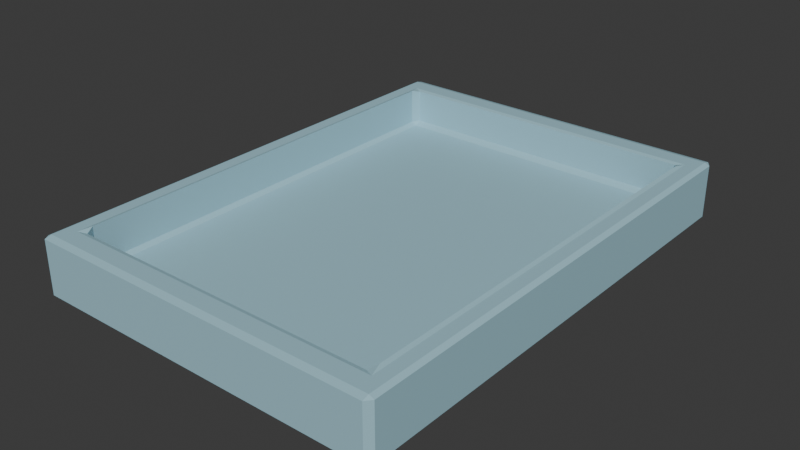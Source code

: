 # Source: DoughBox.blend  (saved by Blender 4.1.23; exported with 4.5.12 LTS)
import bpy
from mathutils import Matrix  # noqa: F401  (used for matrix-valued properties, if any)

bpy.ops.wm.read_factory_settings(use_empty=True)
scene = bpy.context.scene
scene.name = 'Scene'

# ---- materials (node trees are filled in below, after node groups)
mat_material_001 = bpy.data.materials.new('Material.001')
mat_material_001.alpha_threshold = 0.0
mat_material_001.use_transparent_shadow = False
mat_material_001.roughness = 0.5
mat_material_001.line_color = (0.0, 0.0, 0.0, 1.0)
mat_material_002 = bpy.data.materials.new('Material.002')
mat_material_002.use_transparent_shadow = False

# ---- material node trees
mat_material_001.use_nodes = True; mat_material_001.node_tree.nodes.clear()
_N = mat_material_001.node_tree.nodes; _L = mat_material_001.node_tree.links
n0 = _N.new('ShaderNodeOutputMaterial'); n0.name = 'Material Output'; n0.location = (300, 300)
n1 = _N.new('ShaderNodeBsdfPrincipled'); n1.name = 'Principled BSDF'; n1.location = (10, 300)
n1.inputs[0].default_value = (0.3613, 0.5972, 0.6867, 1.0)
n1.inputs[3].default_value = 1.45
_L.new(n1.outputs[0], n0.inputs[0])
n0.is_active_output = True
mat_material_002.use_nodes = True; mat_material_002.node_tree.nodes.clear()
_N = mat_material_002.node_tree.nodes; _L = mat_material_002.node_tree.links
n0 = _N.new('ShaderNodeBsdfPrincipled'); n0.name = 'Principled BSDF'; n0.location = (10, 300)
n0.inputs[0].default_value = (0.8879, 0.09306, 0.1301, 1.0)
n1 = _N.new('ShaderNodeOutputMaterial'); n1.name = 'Material Output'; n1.location = (300, 300)
_L.new(n0.outputs[0], n1.inputs[0])
n1.is_active_output = True

# ---- world
world_world = bpy.data.worlds.new('World'); scene.world = world_world
world_world.use_nodes = True; world_world.node_tree.nodes.clear()
_N = world_world.node_tree.nodes; _L = world_world.node_tree.links
n0 = _N.new('ShaderNodeOutputWorld'); n0.name = 'World Output'; n0.location = (300, 300)
n1 = _N.new('ShaderNodeBackground'); n1.name = 'Background'; n1.location = (10, 300)
n1.inputs[0].default_value = (0.05088, 0.05088, 0.05088, 1.0)
_L.new(n1.outputs[0], n0.inputs[0])
n0.is_active_output = True
world_world.color = (0.05088, 0.05088, 0.05088)
world_world.use_sun_shadow = False
world_world.sun_shadow_jitter_overblur = 0.0

# ---- meshes
me_cube_030 = bpy.data.meshes.new('Cube.030')
me_cube_030.from_pydata([(0.747, 0.7338, -0.153), (0.7465, 0.7141, -0.1413), (0.767, 0.7138, -0.1561), (0.747, 0.7338, -0.4843), (0.767, 0.7138, -0.4843), (0.747, 0.7138, -0.5043), (0.6772, 0.6264, -0.3578), (0.6603, 0.6523, -0.3578), (0.6565, 0.6271, -0.3778), (0.7465, -0.7141, -0.1413), (0.747, -0.7338, -0.153), (0.767, -0.7138, -0.1561), (0.767, -0.7138, -0.4843), (0.747, -0.7338, -0.4843), (0.747, -0.7138, -0.5043), (0.6772, -0.6264, -0.3578), (0.6565, -0.6271, -0.3778), (0.6603, -0.6523, -0.3578), (-0.747, 0.7141, -0.1413), (-0.747, 0.7338, -0.153), (-0.767, 0.7138, -0.1563), (-0.747, 0.7338, -0.4843), (-0.747, 0.7138, -0.5043), (-0.767, 0.7138, -0.4843), (-0.6772, 0.6264, -0.3578), (-0.6565, 0.6271, -0.3778), (-0.6603, 0.6523, -0.3578), (-0.767, -0.7138, -0.1563), (-0.747, -0.7338, -0.153), (-0.747, -0.7141, -0.1413), (-0.747, -0.7338, -0.4843), (-0.767, -0.7138, -0.4843), (-0.747, -0.7138, -0.5043), (-0.6565, -0.6271, -0.3778), (-0.6772, -0.6264, -0.3578), (-0.6603, -0.6523, -0.3578), (-0.6938, -0.6643, -0.1413), (-0.6603, -0.6523, -0.1481), (-0.6772, -0.6264, -0.1337), (-0.6603, 0.6523, -0.1481), (-0.6938, 0.6643, -0.1413), (-0.6772, 0.6264, -0.1337), (0.6772, -0.6264, -0.1338), (0.6603, -0.6523, -0.1479), (0.6943, -0.6642, -0.1413), (0.6772, 0.6264, -0.1338), (0.6943, 0.6642, -0.1413), (0.6603, 0.6523, -0.1479)], [], [(22, 5, 14, 32), (44, 9, 1, 46), (17, 35, 37, 43), (38, 34, 24, 41), (6, 15, 42, 45), (46, 1, 18, 29, 9, 44, 36, 40), (4, 2, 11, 12), (31, 27, 20, 23), (39, 26, 7, 47), (25, 33, 16, 8), (13, 10, 28, 30), (0, 1, 2), (3, 4, 5), (6, 7, 8), (9, 10, 11), (12, 13, 14), (15, 16, 17), (18, 19, 20), (21, 22, 23), (24, 25, 26), (27, 28, 29), (30, 31, 32), (33, 34, 35), (36, 37, 38), (39, 40, 41), (42, 43, 44), (45, 46, 47), (2, 4, 3, 0), (26, 39, 41, 24), (1, 9, 11, 2), (10, 13, 12, 11), (8, 16, 15, 6), (0, 19, 18, 1), (19, 21, 23, 20), (7, 26, 25, 8), (20, 27, 29, 18), (13, 30, 32, 14), (16, 33, 35, 17), (38, 41, 40, 36), (44, 46, 45, 42), (34, 38, 37, 35), (6, 45, 47, 7), (4, 12, 14, 5), (9, 29, 28, 10), (36, 44, 43, 37), (22, 32, 31, 23), (5, 22, 21, 3), (17, 43, 42, 15), (39, 47, 46, 40), (24, 34, 33, 25), (27, 31, 30, 28), (21, 19, 0, 3)])
_uv = me_cube_030.uv_layers.new(name='UVMap')
_uv.uv.foreach_set('vector', [0.1283, 0.5034, 0.3717, 0.5034, 0.3717, 0.7466, 0.1283, 0.7466, 0.6434, 0.7316, 0.6284, 0.7466, 0.6284, 0.5034, 0.6434, 0.5184, 0.38, 0.7539, 0.38, 0.9961, 0.5887, 0.9961, 0.5887, 0.7539, 0.5887, 0.004126, 0.38, 0.004126, 0.38, 0.2459, 0.5887, 0.2459, 0.38, 0.5041, 0.38, 0.7459, 0.5887, 0.7459, 0.5887, 0.5041, 0.6434, 0.5184, 0.6284, 0.5034, 0.8717, 0.5034, 0.8717, 0.7466, 0.6284, 0.7466, 0.6434, 0.7316, 0.8565, 0.7316, 0.8565, 0.5184, 0.38, 0.5034, 0.62, 0.5034, 0.62, 0.7466, 0.38, 0.7466, 0.38, 0.003407, 0.62, 0.003407, 0.62, 0.2466, 0.38, 0.2466, 0.5887, 0.2539, 0.38, 0.2539, 0.38, 0.4961, 0.5887, 0.4961, 0.1289, 0.5041, 0.1289, 0.7459, 0.3711, 0.7459, 0.3711, 0.5041, 0.38, 0.7533, 0.62, 0.7533, 0.62, 0.9967, 0.38, 0.9967, 0.62, 0.4967, 0.625, 0.4966, 0.62, 0.5, 0.3717, 0.5, 0.375, 0.5034, 0.3717, 0.5034, 0.375, 0.5041, 0.3711, 0.5, 0.3711, 0.5041, 0.625, 0.7534, 0.62, 0.7533, 0.62, 0.75, 0.375, 0.7466, 0.3717, 0.75, 0.3717, 0.7466, 0.375, 0.7459, 0.3711, 0.7459, 0.3711, 0.75, 0.625, 0.2466, 0.62, 0.25, 0.62, 0.2466, 0.1283, 0.5, 0.1283, 0.5034, 0.125, 0.5034, 0.125, 0.5041, 0.1289, 0.5041, 0.1289, 0.5, 0.62, 0.003407, 0.62, 0.0, 0.625, 0.003356, 0.1283, 0.75, 0.125, 0.7466, 0.1283, 0.7466, 0.1289, 0.7459, 0.125, 0.7459, 0.1289, 0.75, 0.8565, 0.7316, 0.85, 0.7282, 0.8532, 0.7248, 0.85, 0.5218, 0.8565, 0.5184, 0.8532, 0.5252, 0.6468, 0.7282, 0.65, 0.7282, 0.6434, 0.7316, 0.6468, 0.5218, 0.6434, 0.5184, 0.65, 0.5218, 0.62, 0.5034, 0.38, 0.5034, 0.38, 0.4967, 0.62, 0.4967, 0.38, 0.2539, 0.5887, 0.2539, 0.5887, 0.2459, 0.38, 0.2459, 0.6284, 0.5034, 0.6284, 0.7466, 0.62, 0.7466, 0.62, 0.5034, 0.62, 0.7533, 0.38, 0.7533, 0.38, 0.7466, 0.62, 0.7466, 0.3711, 0.5041, 0.3711, 0.7459, 0.38, 0.7459, 0.38, 0.5041, 0.62, 0.4967, 0.62, 0.2533, 0.625, 0.2533, 0.625, 0.4966, 0.62, 0.2533, 0.38, 0.2533, 0.38, 0.2466, 0.62, 0.2466, 0.3711, 0.5, 0.1289, 0.5, 0.1289, 0.5041, 0.3711, 0.5041, 0.62, 0.2466, 0.62, 0.003407, 0.625, 0.003356, 0.625, 0.2466, 0.3717, 0.75, 0.1283, 0.75, 0.1283, 0.7466, 0.3717, 0.7466, 0.3711, 0.7459, 0.1289, 0.7459, 0.1289, 0.75, 0.3711, 0.75, 0.8532, 0.7248, 0.8532, 0.5252, 0.8565, 0.5184, 0.8565, 0.7316, 0.6434, 0.7316, 0.6434, 0.5184, 0.6468, 0.5252, 0.6468, 0.7248, 0.38, 0.004126, 0.5887, 0.004126, 0.5887, 0.0, 0.38, 0.0, 0.38, 0.5041, 0.5887, 0.5041, 0.5887, 0.4961, 0.38, 0.4961, 0.38, 0.5034, 0.38, 0.7466, 0.3717, 0.7466, 0.3717, 0.5034, 0.625, 0.7534, 0.625, 0.9967, 0.62, 0.9967, 0.62, 0.7533, 0.8565, 0.7316, 0.6434, 0.7316, 0.65, 0.7282, 0.85, 0.7282, 0.1283, 0.5034, 0.1283, 0.7466, 0.125, 0.7466, 0.125, 0.5034, 0.3717, 0.5034, 0.1283, 0.5034, 0.1283, 0.5, 0.3717, 0.5, 0.38, 0.7539, 0.5887, 0.7539, 0.5887, 0.7459, 0.38, 0.7459, 0.85, 0.5218, 0.65, 0.5218, 0.6434, 0.5184, 0.8565, 0.5184, 0.125, 0.5041, 0.125, 0.7459, 0.1289, 0.7459, 0.1289, 0.5041, 0.62, 0.003407, 0.38, 0.003407, 0.38, 0.0, 0.62, 0.0, 0.38, 0.2533, 0.62, 0.2533, 0.62, 0.4967, 0.38, 0.4967])
me_cube_030.materials.append(mat_material_001)
me_cube_030.materials.append(mat_material_002)
me_cube_030.use_mirror_vertex_groups = False
me_cube_030.update()

# ---- objects
ob_doughbox = bpy.data.objects.new('DoughBox', me_cube_030)

# ---- transforms, parenting, visibility, modifiers, constraints
ob_doughbox.location = (-10.27, -2.1, 0.4957)
ob_doughbox.scale = (1.446, 2.085, 1.0)
ob_doughbox.lock_rotations_4d = False
ob_doughbox.empty_display_type = 'ARROWS'
ob_doughbox.lineart.crease_threshold = 0.0

# ---- collection membership
scene.collection.objects.link(ob_doughbox)

# ---- scene / render settings (as saved in the file)
scene.frame_start = 1; scene.frame_end = 250; scene.frame_set(1)
scene.render.engine = 'BLENDER_EEVEE_NEXT'
scene.cycles.sampling_pattern = 'TABULATED_SOBOL'
scene.eevee.ray_tracing_options.trace_max_roughness = 0.0
bpy.context.view_layer.update()

# ---- added for rendering (the .blend has no active camera and no usable light): camera, sun
cam_auto = bpy.data.cameras.new('AutoCamera')
cam_auto.lens = 50.0
cam_auto.sensor_width = 36.0
cam_auto.clip_end = 1000.0
ob_auto_camera = bpy.data.objects.new('AutoCamera', cam_auto)
scene.collection.objects.link(ob_auto_camera)
ob_auto_camera.location = (-6.75469, -6.31656, 2.98759)
ob_auto_camera.rotation_euler = (1.09748, -7.21219e-08, 0.694738)
scene.camera = ob_auto_camera
light_auto_sun = bpy.data.lights.new('AutoSun', 'SUN')
light_auto_sun.energy = 3.0
light_auto_sun.angle = 0.0523599
ob_auto_sun = bpy.data.objects.new('AutoSun', light_auto_sun)
scene.collection.objects.link(ob_auto_sun)
ob_auto_sun.rotation_euler = (0.872665, 0.174533, 0.523599)
bpy.context.view_layer.update()
